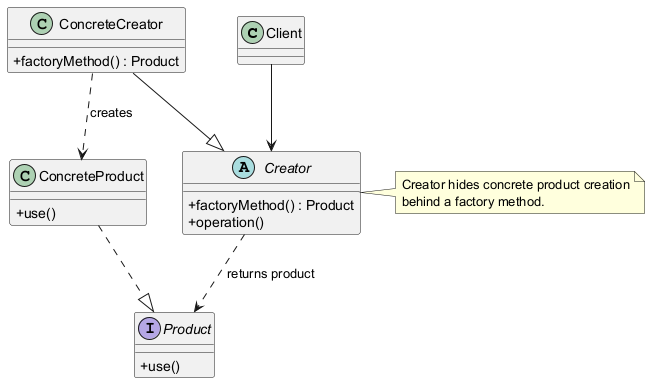

The diagram above was rendered by PlantUML. Its source (embedded in the PNG):
@startuml
' Factory Method Pattern template diagram.
' Suggested LaTeX placement: normal page.

skinparam classAttributeIconSize 0
skinparam shadowing false

class Client

abstract class Creator {
  +factoryMethod() : Product
  +operation()
}

class ConcreteCreator {
  +factoryMethod() : Product
}

interface Product {
  +use()
}

class ConcreteProduct {
  +use()
}

Client --> Creator
Creator ..> Product : returns product
ConcreteCreator --|> Creator
ConcreteCreator ..> ConcreteProduct : creates
ConcreteProduct ..|> Product

note right of Creator
  Creator hides concrete product creation
  behind a factory method.
end note

@enduml